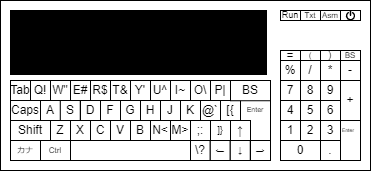

The diagram above was exported from draw.io. Its source (the exported page's mxGraphModel, read from the mxfile embedded in the PNG):
<mxGraphModel dx="495" dy="281" grid="1" gridSize="10" guides="1" tooltips="1" connect="1" arrows="1" fold="1" page="1" pageScale="1" pageWidth="827" pageHeight="1169" math="0" shadow="0">
  <root>
    <mxCell id="0" />
    <mxCell id="1" parent="0" />
    <mxCell id="BqqdeSrSqCluV5BGQZfX-1" value="" style="rounded=0;whiteSpace=wrap;html=1;" vertex="1" parent="1">
      <mxGeometry x="160" y="220" width="370" height="170" as="geometry" />
    </mxCell>
    <mxCell id="BqqdeSrSqCluV5BGQZfX-2" value="" style="rounded=0;whiteSpace=wrap;html=1;fillColor=#000000;" vertex="1" parent="1">
      <mxGeometry x="170" y="230" width="256" height="64" as="geometry" />
    </mxCell>
    <mxCell id="BqqdeSrSqCluV5BGQZfX-3" value="Q!" style="whiteSpace=wrap;html=1;aspect=fixed;" vertex="1" parent="1">
      <mxGeometry x="190" y="300" width="20" height="20" as="geometry" />
    </mxCell>
    <mxCell id="BqqdeSrSqCluV5BGQZfX-4" value="W&quot;" style="whiteSpace=wrap;html=1;aspect=fixed;" vertex="1" parent="1">
      <mxGeometry x="210" y="300" width="20" height="20" as="geometry" />
    </mxCell>
    <mxCell id="BqqdeSrSqCluV5BGQZfX-5" value="E#" style="whiteSpace=wrap;html=1;aspect=fixed;" vertex="1" parent="1">
      <mxGeometry x="230" y="300" width="20" height="20" as="geometry" />
    </mxCell>
    <mxCell id="BqqdeSrSqCluV5BGQZfX-6" value="R$" style="whiteSpace=wrap;html=1;aspect=fixed;" vertex="1" parent="1">
      <mxGeometry x="250" y="300" width="20" height="20" as="geometry" />
    </mxCell>
    <mxCell id="BqqdeSrSqCluV5BGQZfX-7" value="T&amp;amp;" style="whiteSpace=wrap;html=1;aspect=fixed;" vertex="1" parent="1">
      <mxGeometry x="270" y="300" width="20" height="20" as="geometry" />
    </mxCell>
    <mxCell id="BqqdeSrSqCluV5BGQZfX-8" value="Y'" style="whiteSpace=wrap;html=1;aspect=fixed;" vertex="1" parent="1">
      <mxGeometry x="290" y="300" width="20" height="20" as="geometry" />
    </mxCell>
    <mxCell id="BqqdeSrSqCluV5BGQZfX-9" value="U^" style="whiteSpace=wrap;html=1;aspect=fixed;" vertex="1" parent="1">
      <mxGeometry x="310" y="300" width="20" height="20" as="geometry" />
    </mxCell>
    <mxCell id="BqqdeSrSqCluV5BGQZfX-10" value="I~" style="whiteSpace=wrap;html=1;aspect=fixed;" vertex="1" parent="1">
      <mxGeometry x="330" y="300" width="20" height="20" as="geometry" />
    </mxCell>
    <mxCell id="BqqdeSrSqCluV5BGQZfX-11" value="O\" style="whiteSpace=wrap;html=1;aspect=fixed;" vertex="1" parent="1">
      <mxGeometry x="350" y="300" width="20" height="20" as="geometry" />
    </mxCell>
    <mxCell id="BqqdeSrSqCluV5BGQZfX-12" value="P|" style="whiteSpace=wrap;html=1;aspect=fixed;" vertex="1" parent="1">
      <mxGeometry x="370" y="300" width="20" height="20" as="geometry" />
    </mxCell>
    <mxCell id="BqqdeSrSqCluV5BGQZfX-14" value="A" style="whiteSpace=wrap;html=1;aspect=fixed;" vertex="1" parent="1">
      <mxGeometry x="200" y="320" width="20" height="20" as="geometry" />
    </mxCell>
    <mxCell id="BqqdeSrSqCluV5BGQZfX-15" value="S" style="whiteSpace=wrap;html=1;aspect=fixed;" vertex="1" parent="1">
      <mxGeometry x="219.76" y="320" width="20" height="20" as="geometry" />
    </mxCell>
    <mxCell id="BqqdeSrSqCluV5BGQZfX-16" value="D" style="whiteSpace=wrap;html=1;aspect=fixed;" vertex="1" parent="1">
      <mxGeometry x="240" y="320" width="20" height="20" as="geometry" />
    </mxCell>
    <mxCell id="BqqdeSrSqCluV5BGQZfX-17" value="F" style="whiteSpace=wrap;html=1;aspect=fixed;" vertex="1" parent="1">
      <mxGeometry x="260" y="320" width="20" height="20" as="geometry" />
    </mxCell>
    <mxCell id="BqqdeSrSqCluV5BGQZfX-18" value="G" style="whiteSpace=wrap;html=1;aspect=fixed;" vertex="1" parent="1">
      <mxGeometry x="280" y="320" width="20" height="20" as="geometry" />
    </mxCell>
    <mxCell id="BqqdeSrSqCluV5BGQZfX-19" value="H" style="whiteSpace=wrap;html=1;aspect=fixed;" vertex="1" parent="1">
      <mxGeometry x="300" y="320" width="20" height="20" as="geometry" />
    </mxCell>
    <mxCell id="BqqdeSrSqCluV5BGQZfX-20" value="J" style="whiteSpace=wrap;html=1;aspect=fixed;" vertex="1" parent="1">
      <mxGeometry x="320" y="320" width="20" height="20" as="geometry" />
    </mxCell>
    <mxCell id="BqqdeSrSqCluV5BGQZfX-21" value="K" style="whiteSpace=wrap;html=1;aspect=fixed;" vertex="1" parent="1">
      <mxGeometry x="340" y="320" width="20" height="20" as="geometry" />
    </mxCell>
    <mxCell id="BqqdeSrSqCluV5BGQZfX-22" value="@`" style="whiteSpace=wrap;html=1;aspect=fixed;" vertex="1" parent="1">
      <mxGeometry x="360" y="320" width="20" height="20" as="geometry" />
    </mxCell>
    <mxCell id="BqqdeSrSqCluV5BGQZfX-23" value="[{" style="whiteSpace=wrap;html=1;aspect=fixed;" vertex="1" parent="1">
      <mxGeometry x="380" y="320" width="20" height="20" as="geometry" />
    </mxCell>
    <mxCell id="BqqdeSrSqCluV5BGQZfX-24" value="BS" style="whiteSpace=wrap;html=1;" vertex="1" parent="1">
      <mxGeometry x="390" y="300" width="40" height="20.24" as="geometry" />
    </mxCell>
    <mxCell id="BqqdeSrSqCluV5BGQZfX-26" value="Z" style="whiteSpace=wrap;html=1;aspect=fixed;" vertex="1" parent="1">
      <mxGeometry x="210" y="340" width="20" height="20" as="geometry" />
    </mxCell>
    <mxCell id="BqqdeSrSqCluV5BGQZfX-27" value="X" style="whiteSpace=wrap;html=1;aspect=fixed;" vertex="1" parent="1">
      <mxGeometry x="230" y="340" width="20" height="20" as="geometry" />
    </mxCell>
    <mxCell id="BqqdeSrSqCluV5BGQZfX-28" value="C" style="whiteSpace=wrap;html=1;aspect=fixed;" vertex="1" parent="1">
      <mxGeometry x="250" y="340" width="20" height="20" as="geometry" />
    </mxCell>
    <mxCell id="BqqdeSrSqCluV5BGQZfX-29" value="V" style="whiteSpace=wrap;html=1;aspect=fixed;" vertex="1" parent="1">
      <mxGeometry x="270" y="340" width="20" height="20" as="geometry" />
    </mxCell>
    <mxCell id="BqqdeSrSqCluV5BGQZfX-30" value="B" style="whiteSpace=wrap;html=1;aspect=fixed;" vertex="1" parent="1">
      <mxGeometry x="290" y="340" width="20" height="20" as="geometry" />
    </mxCell>
    <mxCell id="BqqdeSrSqCluV5BGQZfX-31" value="N&amp;lt;" style="whiteSpace=wrap;html=1;aspect=fixed;" vertex="1" parent="1">
      <mxGeometry x="310" y="340" width="20" height="20" as="geometry" />
    </mxCell>
    <mxCell id="BqqdeSrSqCluV5BGQZfX-32" value="M&amp;gt;" style="whiteSpace=wrap;html=1;aspect=fixed;" vertex="1" parent="1">
      <mxGeometry x="330" y="340" width="20" height="20" as="geometry" />
    </mxCell>
    <mxCell id="BqqdeSrSqCluV5BGQZfX-33" value="\?" style="whiteSpace=wrap;html=1;aspect=fixed;" vertex="1" parent="1">
      <mxGeometry x="349.76" y="360" width="20" height="20" as="geometry" />
    </mxCell>
    <mxCell id="BqqdeSrSqCluV5BGQZfX-34" value=";:" style="whiteSpace=wrap;html=1;aspect=fixed;" vertex="1" parent="1">
      <mxGeometry x="350" y="340" width="20" height="20" as="geometry" />
    </mxCell>
    <mxCell id="BqqdeSrSqCluV5BGQZfX-40" value="Enter" style="text;html=1;align=center;verticalAlign=middle;whiteSpace=wrap;rounded=0;direction=west;flipH=1;fontSize=7;spacing=0;spacingBottom=0;horizontal=1;labelPosition=center;verticalLabelPosition=middle;" vertex="1" parent="1">
      <mxGeometry x="409.76" y="325" width="10.24" height="10" as="geometry" />
    </mxCell>
    <mxCell id="BqqdeSrSqCluV5BGQZfX-41" value="Shift" style="whiteSpace=wrap;html=1;" vertex="1" parent="1">
      <mxGeometry x="170" y="340" width="40" height="20" as="geometry" />
    </mxCell>
    <mxCell id="BqqdeSrSqCluV5BGQZfX-42" value="Caps" style="whiteSpace=wrap;html=1;" vertex="1" parent="1">
      <mxGeometry x="170" y="320" width="30" height="20" as="geometry" />
    </mxCell>
    <mxCell id="BqqdeSrSqCluV5BGQZfX-43" value="Tab" style="whiteSpace=wrap;html=1;" vertex="1" parent="1">
      <mxGeometry x="170" y="300" width="20" height="20" as="geometry" />
    </mxCell>
    <mxCell id="BqqdeSrSqCluV5BGQZfX-46" value="" style="rounded=0;whiteSpace=wrap;html=1;" vertex="1" parent="1">
      <mxGeometry x="230" y="360" width="120" height="20" as="geometry" />
    </mxCell>
    <mxCell id="BqqdeSrSqCluV5BGQZfX-47" value="0" style="rounded=0;whiteSpace=wrap;html=1;" vertex="1" parent="1">
      <mxGeometry x="440" y="360" width="40" height="20" as="geometry" />
    </mxCell>
    <mxCell id="BqqdeSrSqCluV5BGQZfX-48" value="7" style="rounded=0;whiteSpace=wrap;html=1;" vertex="1" parent="1">
      <mxGeometry x="440" y="300" width="20" height="20" as="geometry" />
    </mxCell>
    <mxCell id="BqqdeSrSqCluV5BGQZfX-49" value="4" style="rounded=0;whiteSpace=wrap;html=1;" vertex="1" parent="1">
      <mxGeometry x="440" y="320" width="20" height="20" as="geometry" />
    </mxCell>
    <mxCell id="BqqdeSrSqCluV5BGQZfX-50" value="1" style="rounded=0;whiteSpace=wrap;html=1;" vertex="1" parent="1">
      <mxGeometry x="440" y="340" width="20" height="20" as="geometry" />
    </mxCell>
    <mxCell id="BqqdeSrSqCluV5BGQZfX-51" value="8" style="rounded=0;whiteSpace=wrap;html=1;" vertex="1" parent="1">
      <mxGeometry x="460" y="300" width="20" height="20" as="geometry" />
    </mxCell>
    <mxCell id="BqqdeSrSqCluV5BGQZfX-52" value="5" style="rounded=0;whiteSpace=wrap;html=1;" vertex="1" parent="1">
      <mxGeometry x="460" y="320" width="20" height="20" as="geometry" />
    </mxCell>
    <mxCell id="BqqdeSrSqCluV5BGQZfX-53" value="2" style="rounded=0;whiteSpace=wrap;html=1;" vertex="1" parent="1">
      <mxGeometry x="460" y="340" width="20" height="20" as="geometry" />
    </mxCell>
    <mxCell id="BqqdeSrSqCluV5BGQZfX-54" value="9" style="rounded=0;whiteSpace=wrap;html=1;" vertex="1" parent="1">
      <mxGeometry x="480" y="300" width="20" height="20" as="geometry" />
    </mxCell>
    <mxCell id="BqqdeSrSqCluV5BGQZfX-55" value="6" style="rounded=0;whiteSpace=wrap;html=1;" vertex="1" parent="1">
      <mxGeometry x="480" y="320" width="20" height="20" as="geometry" />
    </mxCell>
    <mxCell id="BqqdeSrSqCluV5BGQZfX-56" value="3" style="rounded=0;whiteSpace=wrap;html=1;" vertex="1" parent="1">
      <mxGeometry x="480" y="340" width="20" height="20" as="geometry" />
    </mxCell>
    <mxCell id="BqqdeSrSqCluV5BGQZfX-57" value="." style="rounded=0;whiteSpace=wrap;html=1;" vertex="1" parent="1">
      <mxGeometry x="480" y="360" width="20" height="20" as="geometry" />
    </mxCell>
    <mxCell id="BqqdeSrSqCluV5BGQZfX-58" value="%" style="rounded=0;whiteSpace=wrap;html=1;" vertex="1" parent="1">
      <mxGeometry x="440" y="280" width="20" height="20" as="geometry" />
    </mxCell>
    <mxCell id="BqqdeSrSqCluV5BGQZfX-59" value="Enter" style="rounded=0;whiteSpace=wrap;html=1;verticalAlign=top;labelPosition=center;verticalLabelPosition=middle;align=left;fontSize=5;horizontal=1;" vertex="1" parent="1">
      <mxGeometry x="500" y="340" width="20" height="40" as="geometry" />
    </mxCell>
    <mxCell id="BqqdeSrSqCluV5BGQZfX-60" value="+" style="rounded=0;whiteSpace=wrap;html=1;" vertex="1" parent="1">
      <mxGeometry x="500" y="300" width="20" height="40" as="geometry" />
    </mxCell>
    <mxCell id="BqqdeSrSqCluV5BGQZfX-61" value="/" style="rounded=0;whiteSpace=wrap;html=1;" vertex="1" parent="1">
      <mxGeometry x="460" y="280" width="20" height="20" as="geometry" />
    </mxCell>
    <mxCell id="BqqdeSrSqCluV5BGQZfX-62" value="*" style="rounded=0;whiteSpace=wrap;html=1;" vertex="1" parent="1">
      <mxGeometry x="480" y="280" width="20" height="20" as="geometry" />
    </mxCell>
    <mxCell id="BqqdeSrSqCluV5BGQZfX-63" value="-" style="rounded=0;whiteSpace=wrap;html=1;" vertex="1" parent="1">
      <mxGeometry x="500" y="280" width="20" height="20" as="geometry" />
    </mxCell>
    <mxCell id="BqqdeSrSqCluV5BGQZfX-64" value="=" style="rounded=0;whiteSpace=wrap;html=1;" vertex="1" parent="1">
      <mxGeometry x="440" y="270" width="20" height="10" as="geometry" />
    </mxCell>
    <mxCell id="BqqdeSrSqCluV5BGQZfX-65" value="(" style="rounded=0;whiteSpace=wrap;html=1;fontSize=8;verticalAlign=middle;labelPosition=center;verticalLabelPosition=middle;align=center;" vertex="1" parent="1">
      <mxGeometry x="460" y="270" width="20" height="10" as="geometry" />
    </mxCell>
    <mxCell id="BqqdeSrSqCluV5BGQZfX-66" value=")" style="rounded=0;whiteSpace=wrap;html=1;fontSize=9;" vertex="1" parent="1">
      <mxGeometry x="480" y="270" width="20" height="10" as="geometry" />
    </mxCell>
    <mxCell id="BqqdeSrSqCluV5BGQZfX-67" value="BS" style="rounded=0;whiteSpace=wrap;html=1;fontSize=8;" vertex="1" parent="1">
      <mxGeometry x="500" y="270" width="20" height="10" as="geometry" />
    </mxCell>
    <mxCell id="BqqdeSrSqCluV5BGQZfX-68" value="Run" style="rounded=0;whiteSpace=wrap;html=1;fontSize=9;" vertex="1" parent="1">
      <mxGeometry x="440" y="230" width="20" height="10" as="geometry" />
    </mxCell>
    <mxCell id="BqqdeSrSqCluV5BGQZfX-70" value="Txt" style="rounded=0;whiteSpace=wrap;html=1;fontSize=8;" vertex="1" parent="1">
      <mxGeometry x="460" y="230" width="20" height="10" as="geometry" />
    </mxCell>
    <mxCell id="BqqdeSrSqCluV5BGQZfX-71" value="Asm" style="rounded=0;whiteSpace=wrap;html=1;fontSize=8;" vertex="1" parent="1">
      <mxGeometry x="480" y="230" width="20" height="10" as="geometry" />
    </mxCell>
    <mxCell id="BqqdeSrSqCluV5BGQZfX-72" value="" style="rounded=0;whiteSpace=wrap;html=1;" vertex="1" parent="1">
      <mxGeometry x="500" y="230" width="20" height="10" as="geometry" />
    </mxCell>
    <mxCell id="BqqdeSrSqCluV5BGQZfX-73" value="" style="shape=mxgraph.signs.tech.power;html=1;pointerEvents=1;fillColor=#000000;strokeColor=none;verticalLabelPosition=bottom;verticalAlign=top;align=center;aspect=fixed;" vertex="1" parent="1">
      <mxGeometry x="505.36" y="230" width="9.28" height="10" as="geometry" />
    </mxCell>
    <mxCell id="BqqdeSrSqCluV5BGQZfX-78" value="↑" style="whiteSpace=wrap;html=1;aspect=fixed;" vertex="1" parent="1">
      <mxGeometry x="390" y="340" width="20" height="20" as="geometry" />
    </mxCell>
    <mxCell id="BqqdeSrSqCluV5BGQZfX-82" value="" style="endArrow=none;html=1;rounded=0;entryX=1;entryY=1;entryDx=0;entryDy=0;exitX=1;exitY=0;exitDx=0;exitDy=0;" edge="1" parent="1" source="BqqdeSrSqCluV5BGQZfX-89" target="BqqdeSrSqCluV5BGQZfX-24">
      <mxGeometry width="50" height="50" relative="1" as="geometry">
        <mxPoint x="410" y="360" as="sourcePoint" />
        <mxPoint x="390" y="290" as="targetPoint" />
        <Array as="points" />
      </mxGeometry>
    </mxCell>
    <mxCell id="BqqdeSrSqCluV5BGQZfX-84" value="Ctrl" style="rounded=0;whiteSpace=wrap;html=1;fontSize=8;" vertex="1" parent="1">
      <mxGeometry x="200" y="360" width="30" height="20" as="geometry" />
    </mxCell>
    <mxCell id="BqqdeSrSqCluV5BGQZfX-85" value="カナ" style="rounded=0;whiteSpace=wrap;html=1;fontSize=8;" vertex="1" parent="1">
      <mxGeometry x="170" y="360" width="30" height="20" as="geometry" />
    </mxCell>
    <mxCell id="BqqdeSrSqCluV5BGQZfX-86" value="←" style="rounded=0;whiteSpace=wrap;html=1;fontSize=9;" vertex="1" parent="1">
      <mxGeometry x="369.76" y="360" width="20" height="20" as="geometry" />
    </mxCell>
    <mxCell id="BqqdeSrSqCluV5BGQZfX-87" value="]}" style="rounded=0;whiteSpace=wrap;html=1;fontSize=9;" vertex="1" parent="1">
      <mxGeometry x="370" y="340" width="20" height="20" as="geometry" />
    </mxCell>
    <mxCell id="BqqdeSrSqCluV5BGQZfX-88" value="↓" style="rounded=0;whiteSpace=wrap;html=1;fontSize=9;" vertex="1" parent="1">
      <mxGeometry x="389.76" y="360" width="20" height="20" as="geometry" />
    </mxCell>
    <mxCell id="BqqdeSrSqCluV5BGQZfX-89" value="→" style="rounded=0;whiteSpace=wrap;html=1;fontSize=9;" vertex="1" parent="1">
      <mxGeometry x="410" y="360" width="20" height="20" as="geometry" />
    </mxCell>
  </root>
</mxGraphModel>